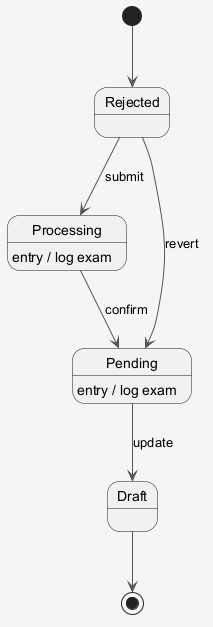

The diagram above was rendered by PlantUML. Its source (embedded in the PNG):
@startuml
skinparam shadowing false
skinparam backgroundColor #F5F5F5
skinparam ArrowColor #555555
[*] --> Rejected
Rejected --> Processing : submit
Processing --> Pending : confirm
Processing : entry / log exam
Pending --> Draft : update
Pending : entry / log exam
Rejected --> Pending : revert
Draft --> [*]
@enduml